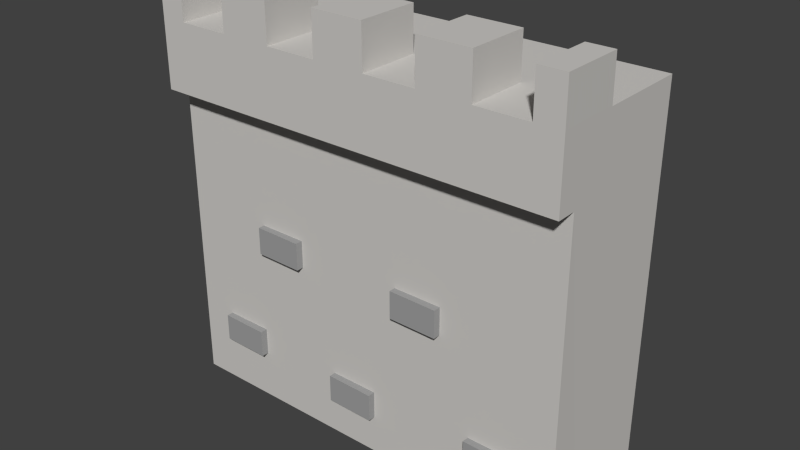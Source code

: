 # Source: WallBricks_1_.blend  (saved by Blender 2.76.0; exported with 4.5.12 LTS)
import bpy
from mathutils import Matrix  # noqa: F401  (used for matrix-valued properties, if any)

bpy.ops.wm.read_factory_settings(use_empty=True)
scene = bpy.context.scene
scene.name = 'Scene'

# ---- collections
col_collection_1 = bpy.data.collections.new('Collection 1'); scene.collection.children.link(col_collection_1)

# ---- materials (node trees are filled in below, after node groups)
mat_lightrock = bpy.data.materials.new('LightRock')
mat_lightrock.alpha_threshold = 0.0
mat_lightrock.roughness = 0.5
mat_darkrock = bpy.data.materials.new('DarkRock')
mat_darkrock.alpha_threshold = 0.0
mat_darkrock.roughness = 0.5

# ---- material node trees
mat_lightrock.use_nodes = True; mat_lightrock.node_tree.nodes.clear()
_N = mat_lightrock.node_tree.nodes; _L = mat_lightrock.node_tree.links
n0 = _N.new('ShaderNodeOutputMaterial'); n0.name = 'Material Output'; n0.location = (300, 300)
n1 = _N.new('ShaderNodeBsdfDiffuse'); n1.name = 'Diffuse BSDF'; n1.location = (10, 300)
n1.inputs[0].default_value = (0.6152, 0.5978, 0.5723, 1.0)
_L.new(n1.outputs[0], n0.inputs[0])
n0.is_active_output = True
mat_darkrock.use_nodes = True; mat_darkrock.node_tree.nodes.clear()
_N = mat_darkrock.node_tree.nodes; _L = mat_darkrock.node_tree.links
n0 = _N.new('ShaderNodeOutputMaterial'); n0.name = 'Material Output'; n0.location = (300, 300)
n1 = _N.new('ShaderNodeBsdfDiffuse'); n1.name = 'Diffuse BSDF'; n1.location = (10, 300)
n1.inputs[0].default_value = (0.3506, 0.3506, 0.3506, 1.0)
_L.new(n1.outputs[0], n0.inputs[0])
n0.is_active_output = True

# ---- world
world_world = bpy.data.worlds.new('World'); scene.world = world_world
world_world.color = (0.05088, 0.05088, 0.05088)
world_world.use_sun_shadow = False
world_world.sun_shadow_jitter_overblur = 0.0
world_world.cycles.sampling_method = 'MANUAL'
world_world.cycles.sample_map_resolution = 256

# ---- meshes
me_cube_038 = bpy.data.meshes.new('Cube.038')
me_cube_038.from_pydata([(-0.7663, -0.0882, 1.159), (-0.7663, 0.2427, 1.159), (-0.7663, 0.2427, 0.01318), (-0.7663, -0.0882, 0.01318), (-0.7663, -0.2427, 1.159), (-0.7663, -0.2427, 0.01318), (-0.7663, -0.0882, 1.408), (-0.7663, 0.2427, 1.408), (0.7674, 0.2427, 1.159), (0.7674, 0.2427, 0.01318), (0.7674, -0.0882, 0.01318), (0.7698, -0.2427, 0.01318), (0.7674, -0.2427, 1.159), (0.6301, -0.2427, 0.2629), (0.6301, -0.2427, 0.162), (0.4507, -0.2427, 0.162), (0.06005, -0.2427, 0.1561), (-0.1194, -0.2427, 0.1561), (-0.4512, -0.2427, 0.1973), (-0.6307, -0.2427, 0.1973), (-0.6307, -0.2427, 0.2981), (-0.4512, -0.2427, 0.2981), (-0.4308, -0.2427, 0.6245), (-0.4308, -0.2427, 0.7254), (-0.2514, -0.2427, 0.7254), (-0.2514, -0.2427, 0.6245), (-0.1194, -0.2427, 0.257), (0.06005, -0.2427, 0.257), (0.151, -0.2427, 0.5952), (0.151, -0.2427, 0.696), (0.3304, -0.2427, 0.696), (0.3304, -0.2427, 0.5952), (0.4507, -0.2427, 0.2629), (-0.7663, -0.3165, 1.408), (-0.7663, -0.3165, 1.159), (-0.6704, -0.0882, 1.408), (-0.4788, -0.0882, 1.408), (-0.2873, -0.0882, 1.408), (-0.09577, -0.0882, 1.408), (0.09577, -0.0882, 1.408), (0.2873, -0.0882, 1.408), (0.4788, -0.0882, 1.408), (0.6704, -0.0882, 1.408), (0.7674, -0.0882, 1.408), (0.7674, 0.2427, 1.408), (0.7674, -0.0882, 1.159), (0.7674, -0.3165, 1.159), (0.7674, -0.3165, 1.408), (0.6704, -0.3165, 1.408), (0.4788, -0.3165, 1.408), (0.2873, -0.3165, 1.408), (0.09577, -0.3165, 1.408), (-0.09577, -0.3165, 1.408), (-0.2873, -0.3165, 1.408), (-0.4788, -0.3165, 1.408), (-0.6704, -0.3165, 1.408), (-0.7661, -0.3165, 1.563), (-0.7661, -0.0882, 1.563), (-0.6704, -0.0882, 1.563), (-0.4788, -0.0882, 1.563), (-0.2873, -0.0882, 1.563), (-0.09577, -0.0882, 1.563), (0.09577, -0.0882, 1.563), (0.2873, -0.0882, 1.563), (0.4788, -0.0882, 1.563), (0.6704, -0.0882, 1.563), (0.7661, -0.0882, 1.563), (0.7661, -0.3165, 1.563), (0.6704, -0.3165, 1.563), (0.4788, -0.3165, 1.563), (0.2873, -0.3165, 1.563), (0.09577, -0.3165, 1.563), (-0.09577, -0.3165, 1.563), (-0.2873, -0.3165, 1.563), (-0.4788, -0.3165, 1.563), (-0.6704, -0.3165, 1.563), (-0.2518, -0.2692, 0.7254), (-0.2518, -0.2692, 0.6245), (-0.4312, -0.2665, 0.7254), (-0.4312, -0.2665, 0.6245), (0.33, -0.2692, 0.696), (0.33, -0.2692, 0.5952), (0.1506, -0.2665, 0.696), (0.1506, -0.2665, 0.5952), (0.6297, -0.2692, 0.2629), (0.6297, -0.2692, 0.162), (0.4503, -0.2665, 0.2629), (0.4503, -0.2665, 0.162), (0.05965, -0.2692, 0.257), (0.05965, -0.2692, 0.1561), (-0.1197, -0.2665, 0.257), (-0.1197, -0.2665, 0.1561), (-0.4516, -0.2692, 0.2981), (-0.4516, -0.2692, 0.1973), (-0.631, -0.2665, 0.2981), (-0.631, -0.2665, 0.1973)], [], [(0, 1, 2, 3), (4, 0, 3, 5), (6, 7, 1, 0), (8, 9, 2, 1), (9, 10, 3, 2), (5, 11, 12, 13, 14, 15, 16, 17, 18, 19), (5, 19, 20, 21, 22, 23, 24, 12, 4), (12, 24, 25, 22, 21, 18, 17, 26, 27, 28, 29, 30), (12, 30, 31, 28, 27, 16, 15, 32, 13), (33, 6, 0, 4, 34), (10, 11, 5, 3), (7, 6, 35, 36, 37, 38, 39, 40, 41, 42, 43, 44), (7, 44, 8, 1), (8, 45, 10, 9), (4, 12, 46, 34), (12, 11, 10, 45), (47, 48, 49, 50, 51, 52, 53, 54, 55, 33, 34, 46), (6, 33, 56, 57), (35, 6, 57, 58), (36, 35, 55, 54), (37, 36, 59, 60), (38, 37, 53, 52), (39, 38, 61, 62), (40, 39, 51, 50), (41, 40, 63, 64), (42, 41, 49, 48), (43, 42, 65, 66), (44, 43, 45, 8), (43, 47, 46, 12, 45), (48, 47, 67, 68), (50, 49, 69, 70), (52, 51, 71, 72), (54, 53, 73, 74), (33, 55, 75, 56), (57, 56, 75, 58), (35, 58, 75, 55), (36, 54, 74, 59), (37, 60, 73, 53), (60, 59, 74, 73), (38, 52, 72, 61), (39, 62, 71, 51), (62, 61, 72, 71), (40, 50, 70, 63), (49, 41, 64, 69), (64, 63, 70, 69), (42, 48, 68, 65), (47, 43, 66, 67), (66, 65, 68, 67), (24, 76, 77, 25), (23, 78, 76, 24), (76, 78, 79, 77), (25, 77, 79, 22), (22, 79, 78, 23), (30, 80, 81, 31), (29, 82, 80, 30), (80, 82, 83, 81), (31, 81, 83, 28), (28, 83, 82, 29), (13, 84, 85, 14), (32, 86, 84, 13), (84, 86, 87, 85), (14, 85, 87, 15), (15, 87, 86, 32), (27, 88, 89, 16), (26, 90, 88, 27), (88, 90, 91, 89), (16, 89, 91, 17), (17, 91, 90, 26), (21, 92, 93, 18), (20, 94, 92, 21), (92, 94, 95, 93), (18, 93, 95, 19), (19, 95, 94, 20)])
me_cube_038.polygons.foreach_set('material_index', [0, 0, 0, 0, 0, 0, 0, 0, 0, 0, 0, 0, 0, 0, 0, 0, 0, 0, 0, 0, 0, 0, 0, 0, 0, 0, 0, 0, 0, 0, 0, 0, 0, 0, 0, 0, 0, 0, 0, 0, 0, 0, 0, 0, 0, 0, 0, 0, 1, 1, 1, 1, 1, 1, 1, 1, 1, 1, 1, 1, 1, 1, 1, 1, 1, 1, 1, 1, 1, 1, 1, 1, 1])
me_cube_038.materials.append(mat_lightrock)
me_cube_038.materials.append(mat_darkrock)
me_cube_038.use_remesh_preserve_volume = False
me_cube_038.use_remesh_preserve_attributes = False
me_cube_038.use_mirror_vertex_groups = False
me_cube_038.update()

# ---- objects
ob_wallbricks = bpy.data.objects.new('WallBricks', me_cube_038)

# ---- transforms, parenting, visibility, modifiers, constraints
ob_wallbricks.location = (0.0, 0.0, 0.0)
ob_wallbricks.lineart.crease_threshold = 0.0

# ---- collection membership
col_collection_1.objects.link(ob_wallbricks)

# ---- scene / render settings (as saved in the file)
scene.frame_start = 1; scene.frame_end = 250; scene.frame_set(1)
scene.render.engine = 'CYCLES'
scene.render.resolution_percentage = 50
scene.render.dither_intensity = 0.0
scene.cycles.use_denoising = False
scene.cycles.samples = 10
scene.cycles.sampling_pattern = 'TABULATED_SOBOL'
scene.cycles.light_sampling_threshold = 0.0
scene.cycles.use_adaptive_sampling = False
scene.cycles.use_light_tree = False
scene.cycles.blur_glossy = 0.0
scene.cycles.pixel_filter_type = 'GAUSSIAN'
scene.cycles.sample_clamp_indirect = 0.0
scene.view_settings.view_transform = 'Standard'
bpy.context.view_layer.update()

# ---- added for rendering (the .blend has no active camera and no usable light): camera, sun
cam_auto = bpy.data.cameras.new('AutoCamera')
cam_auto.lens = 50.0
cam_auto.sensor_width = 36.0
cam_auto.clip_end = 1000.0
ob_auto_camera = bpy.data.objects.new('AutoCamera', cam_auto)
scene.collection.objects.link(ob_auto_camera)
ob_auto_camera.location = (2.08568, -2.53757, 2.45505)
ob_auto_camera.rotation_euler = (1.09748, -7.21219e-08, 0.694738)
scene.camera = ob_auto_camera
light_auto_sun = bpy.data.lights.new('AutoSun', 'SUN')
light_auto_sun.energy = 3.0
light_auto_sun.angle = 0.0523599
ob_auto_sun = bpy.data.objects.new('AutoSun', light_auto_sun)
scene.collection.objects.link(ob_auto_sun)
ob_auto_sun.rotation_euler = (0.872665, 0.174533, 0.523599)
bpy.context.view_layer.update()
